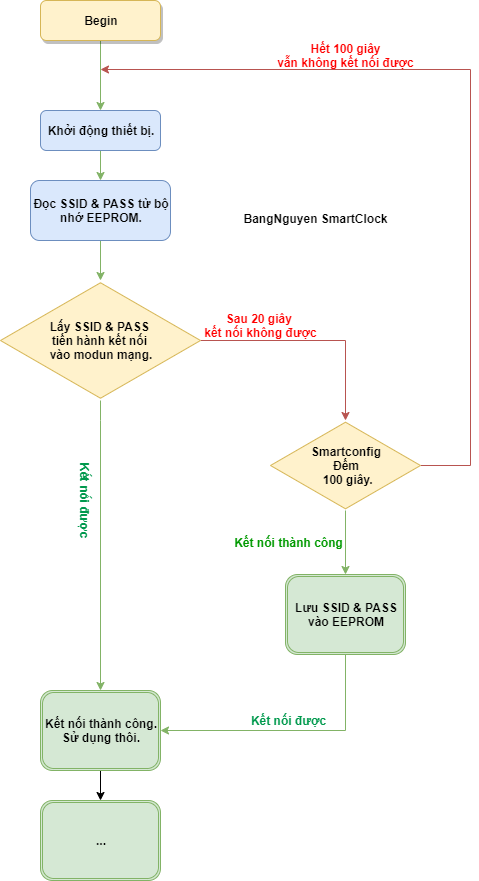

The diagram above was exported from draw.io. Its source (the exported page's mxGraphModel, read from the mxfile embedded in the PNG):
<mxGraphModel dx="782" dy="478" grid="1" gridSize="10" guides="1" tooltips="1" connect="1" arrows="1" fold="1" page="1" pageScale="1" pageWidth="827" pageHeight="1169" math="0" shadow="0">
  <root>
    <mxCell id="WIyWlLk6GJQsqaUBKTNV-0" />
    <mxCell id="WIyWlLk6GJQsqaUBKTNV-1" parent="WIyWlLk6GJQsqaUBKTNV-0" />
    <mxCell id="DjvdEMJaYOMUtXLjSEun-5" value="" style="edgeStyle=orthogonalEdgeStyle;rounded=0;orthogonalLoop=1;jettySize=auto;html=1;fontStyle=1;fillColor=#d5e8d4;strokeColor=#82b366;" parent="WIyWlLk6GJQsqaUBKTNV-1" source="WIyWlLk6GJQsqaUBKTNV-3" target="DjvdEMJaYOMUtXLjSEun-0" edge="1">
      <mxGeometry relative="1" as="geometry" />
    </mxCell>
    <mxCell id="WIyWlLk6GJQsqaUBKTNV-3" value="Khởi động thiết bị." style="rounded=1;whiteSpace=wrap;html=1;fontSize=12;glass=0;strokeWidth=1;shadow=0;fontStyle=1;fillColor=#dae8fc;strokeColor=#6c8ebf;" parent="WIyWlLk6GJQsqaUBKTNV-1" vertex="1">
      <mxGeometry x="180" y="170" width="120" height="40" as="geometry" />
    </mxCell>
    <mxCell id="DjvdEMJaYOMUtXLjSEun-32" value="" style="edgeStyle=orthogonalEdgeStyle;rounded=0;orthogonalLoop=1;jettySize=auto;html=1;fontStyle=1;fillColor=#d5e8d4;strokeColor=#82b366;" parent="WIyWlLk6GJQsqaUBKTNV-1" source="DjvdEMJaYOMUtXLjSEun-30" target="WIyWlLk6GJQsqaUBKTNV-3" edge="1">
      <mxGeometry relative="1" as="geometry" />
    </mxCell>
    <mxCell id="DjvdEMJaYOMUtXLjSEun-30" value="Begin" style="rounded=1;whiteSpace=wrap;html=1;fontSize=12;glass=0;strokeWidth=1;shadow=1;fillColor=#fff2cc;strokeColor=#d6b656;comic=0;fontStyle=1" parent="WIyWlLk6GJQsqaUBKTNV-1" vertex="1">
      <mxGeometry x="180" y="60" width="120" height="40" as="geometry" />
    </mxCell>
    <mxCell id="DjvdEMJaYOMUtXLjSEun-7" value="" style="edgeStyle=orthogonalEdgeStyle;rounded=0;orthogonalLoop=1;jettySize=auto;html=1;fontStyle=1;fillColor=#d5e8d4;strokeColor=#82b366;" parent="WIyWlLk6GJQsqaUBKTNV-1" source="DjvdEMJaYOMUtXLjSEun-0" target="DjvdEMJaYOMUtXLjSEun-6" edge="1">
      <mxGeometry relative="1" as="geometry" />
    </mxCell>
    <mxCell id="DjvdEMJaYOMUtXLjSEun-0" value="Đọc SSID &amp;amp; PASS từ bộ nhớ EEPROM." style="rounded=1;whiteSpace=wrap;html=1;fontStyle=1;fillColor=#dae8fc;strokeColor=#6c8ebf;" parent="WIyWlLk6GJQsqaUBKTNV-1" vertex="1">
      <mxGeometry x="170" y="240" width="140" height="60" as="geometry" />
    </mxCell>
    <mxCell id="DjvdEMJaYOMUtXLjSEun-9" value="" style="edgeStyle=orthogonalEdgeStyle;rounded=0;orthogonalLoop=1;jettySize=auto;html=1;fontStyle=1;fillColor=#d5e8d4;strokeColor=#82b366;" parent="WIyWlLk6GJQsqaUBKTNV-1" source="DjvdEMJaYOMUtXLjSEun-6" target="DjvdEMJaYOMUtXLjSEun-8" edge="1">
      <mxGeometry relative="1" as="geometry">
        <Array as="points">
          <mxPoint x="240" y="480" />
          <mxPoint x="240" y="480" />
        </Array>
      </mxGeometry>
    </mxCell>
    <mxCell id="DjvdEMJaYOMUtXLjSEun-13" value="" style="edgeStyle=orthogonalEdgeStyle;rounded=0;orthogonalLoop=1;jettySize=auto;html=1;fontStyle=1;fillColor=#f8cecc;strokeColor=#b85450;" parent="WIyWlLk6GJQsqaUBKTNV-1" source="DjvdEMJaYOMUtXLjSEun-6" target="DjvdEMJaYOMUtXLjSEun-10" edge="1">
      <mxGeometry relative="1" as="geometry" />
    </mxCell>
    <mxCell id="DjvdEMJaYOMUtXLjSEun-6" value="&lt;span style=&quot;white-space: normal&quot;&gt;Lấy SSID &amp;amp; PASS &lt;br&gt;tiến hành kết nối &lt;br&gt;vào modun mạng.&lt;/span&gt;" style="html=1;whiteSpace=wrap;aspect=fixed;shape=isoRectangle;fontStyle=1;fillColor=#fff2cc;strokeColor=#d6b656;" parent="WIyWlLk6GJQsqaUBKTNV-1" vertex="1">
      <mxGeometry x="140" y="340" width="200" height="120" as="geometry" />
    </mxCell>
    <mxCell id="D4szM2_C1bv5LTj1osvp-7" value="" style="edgeStyle=orthogonalEdgeStyle;rounded=0;orthogonalLoop=1;jettySize=auto;html=1;fontColor=#00994D;" edge="1" parent="WIyWlLk6GJQsqaUBKTNV-1" source="DjvdEMJaYOMUtXLjSEun-8" target="D4szM2_C1bv5LTj1osvp-6">
      <mxGeometry relative="1" as="geometry" />
    </mxCell>
    <mxCell id="DjvdEMJaYOMUtXLjSEun-8" value="Kết nối thành công. Sử dụng thôi." style="shape=ext;double=1;rounded=1;whiteSpace=wrap;html=1;fontStyle=1;fillColor=#d5e8d4;strokeColor=#82b366;" parent="WIyWlLk6GJQsqaUBKTNV-1" vertex="1">
      <mxGeometry x="180" y="750" width="120" height="80" as="geometry" />
    </mxCell>
    <mxCell id="D4szM2_C1bv5LTj1osvp-6" value="..." style="shape=ext;double=1;rounded=1;whiteSpace=wrap;html=1;fontStyle=1;fillColor=#d5e8d4;strokeColor=#82b366;" vertex="1" parent="WIyWlLk6GJQsqaUBKTNV-1">
      <mxGeometry x="180" y="860" width="120" height="80" as="geometry" />
    </mxCell>
    <mxCell id="DjvdEMJaYOMUtXLjSEun-18" style="edgeStyle=orthogonalEdgeStyle;rounded=0;orthogonalLoop=1;jettySize=auto;html=1;fontStyle=1;fillColor=#f8cecc;strokeColor=#b85450;" parent="WIyWlLk6GJQsqaUBKTNV-1" source="DjvdEMJaYOMUtXLjSEun-10" edge="1">
      <mxGeometry relative="1" as="geometry">
        <mxPoint x="240" y="129" as="targetPoint" />
        <Array as="points">
          <mxPoint x="610" y="525" />
          <mxPoint x="610" y="129" />
        </Array>
      </mxGeometry>
    </mxCell>
    <mxCell id="DjvdEMJaYOMUtXLjSEun-21" value="" style="edgeStyle=orthogonalEdgeStyle;rounded=0;orthogonalLoop=1;jettySize=auto;html=1;fontStyle=1;fillColor=#d5e8d4;strokeColor=#82b366;" parent="WIyWlLk6GJQsqaUBKTNV-1" source="DjvdEMJaYOMUtXLjSEun-10" target="DjvdEMJaYOMUtXLjSEun-20" edge="1">
      <mxGeometry relative="1" as="geometry" />
    </mxCell>
    <mxCell id="DjvdEMJaYOMUtXLjSEun-10" value="Smartconfig&lt;br&gt;Đếm&lt;br&gt;&amp;nbsp;100 giây." style="html=1;whiteSpace=wrap;aspect=fixed;shape=isoRectangle;fontStyle=1;fillColor=#fff2cc;strokeColor=#d6b656;" parent="WIyWlLk6GJQsqaUBKTNV-1" vertex="1">
      <mxGeometry x="410" y="480" width="150" height="90" as="geometry" />
    </mxCell>
    <mxCell id="DjvdEMJaYOMUtXLjSEun-14" value="Kết nối được" style="text;html=1;align=center;verticalAlign=middle;resizable=0;points=[];autosize=1;fontStyle=1;rotation=90;fontColor=#00994D;" parent="WIyWlLk6GJQsqaUBKTNV-1" vertex="1">
      <mxGeometry x="180" y="550" width="90" height="20" as="geometry" />
    </mxCell>
    <mxCell id="DjvdEMJaYOMUtXLjSEun-15" value="Sau 20 giây &lt;br&gt;kết nối không được" style="text;html=1;align=center;verticalAlign=middle;resizable=0;points=[];autosize=1;fontStyle=1;fontColor=#FF0000;" parent="WIyWlLk6GJQsqaUBKTNV-1" vertex="1">
      <mxGeometry x="335" y="370" width="130" height="30" as="geometry" />
    </mxCell>
    <mxCell id="DjvdEMJaYOMUtXLjSEun-19" value="Hết 100 giây&lt;br&gt;vẫn không kết nối được" style="text;html=1;align=center;verticalAlign=middle;resizable=0;points=[];autosize=1;rotation=0;fontStyle=1;fontColor=#FF0000;" parent="WIyWlLk6GJQsqaUBKTNV-1" vertex="1">
      <mxGeometry x="410" y="100" width="150" height="30" as="geometry" />
    </mxCell>
    <mxCell id="D4szM2_C1bv5LTj1osvp-4" style="edgeStyle=orthogonalEdgeStyle;rounded=0;orthogonalLoop=1;jettySize=auto;html=1;entryX=1;entryY=0.5;entryDx=0;entryDy=0;fillColor=#d5e8d4;strokeColor=#82b366;" edge="1" parent="WIyWlLk6GJQsqaUBKTNV-1" source="DjvdEMJaYOMUtXLjSEun-20" target="DjvdEMJaYOMUtXLjSEun-8">
      <mxGeometry relative="1" as="geometry">
        <mxPoint x="485" y="790" as="targetPoint" />
        <Array as="points">
          <mxPoint x="485" y="790" />
        </Array>
      </mxGeometry>
    </mxCell>
    <mxCell id="DjvdEMJaYOMUtXLjSEun-20" value="Lưu SSID &amp;amp; PASS vào EEPROM" style="shape=ext;double=1;rounded=1;whiteSpace=wrap;html=1;fontStyle=1;fillColor=#d5e8d4;strokeColor=#82b366;" parent="WIyWlLk6GJQsqaUBKTNV-1" vertex="1">
      <mxGeometry x="425" y="634" width="120" height="80" as="geometry" />
    </mxCell>
    <mxCell id="DjvdEMJaYOMUtXLjSEun-28" value="Kết nối thành công" style="text;html=1;align=center;verticalAlign=middle;resizable=0;points=[];autosize=1;fontStyle=1;fontColor=#009900;" parent="WIyWlLk6GJQsqaUBKTNV-1" vertex="1">
      <mxGeometry x="368" y="592" width="120" height="20" as="geometry" />
    </mxCell>
    <mxCell id="DjvdEMJaYOMUtXLjSEun-29" value="BangNguyen SmartClock" style="text;html=1;align=center;verticalAlign=middle;resizable=0;points=[];autosize=1;fontStyle=1;labelBackgroundColor=none;labelBorderColor=none;" parent="WIyWlLk6GJQsqaUBKTNV-1" vertex="1">
      <mxGeometry x="375" y="268" width="160" height="20" as="geometry" />
    </mxCell>
    <mxCell id="D4szM2_C1bv5LTj1osvp-5" value="Kết nối được" style="text;html=1;align=center;verticalAlign=middle;resizable=0;points=[];autosize=1;fontStyle=1;rotation=0;fontColor=#00994D;" vertex="1" parent="WIyWlLk6GJQsqaUBKTNV-1">
      <mxGeometry x="383" y="770" width="90" height="20" as="geometry" />
    </mxCell>
  </root>
</mxGraphModel>